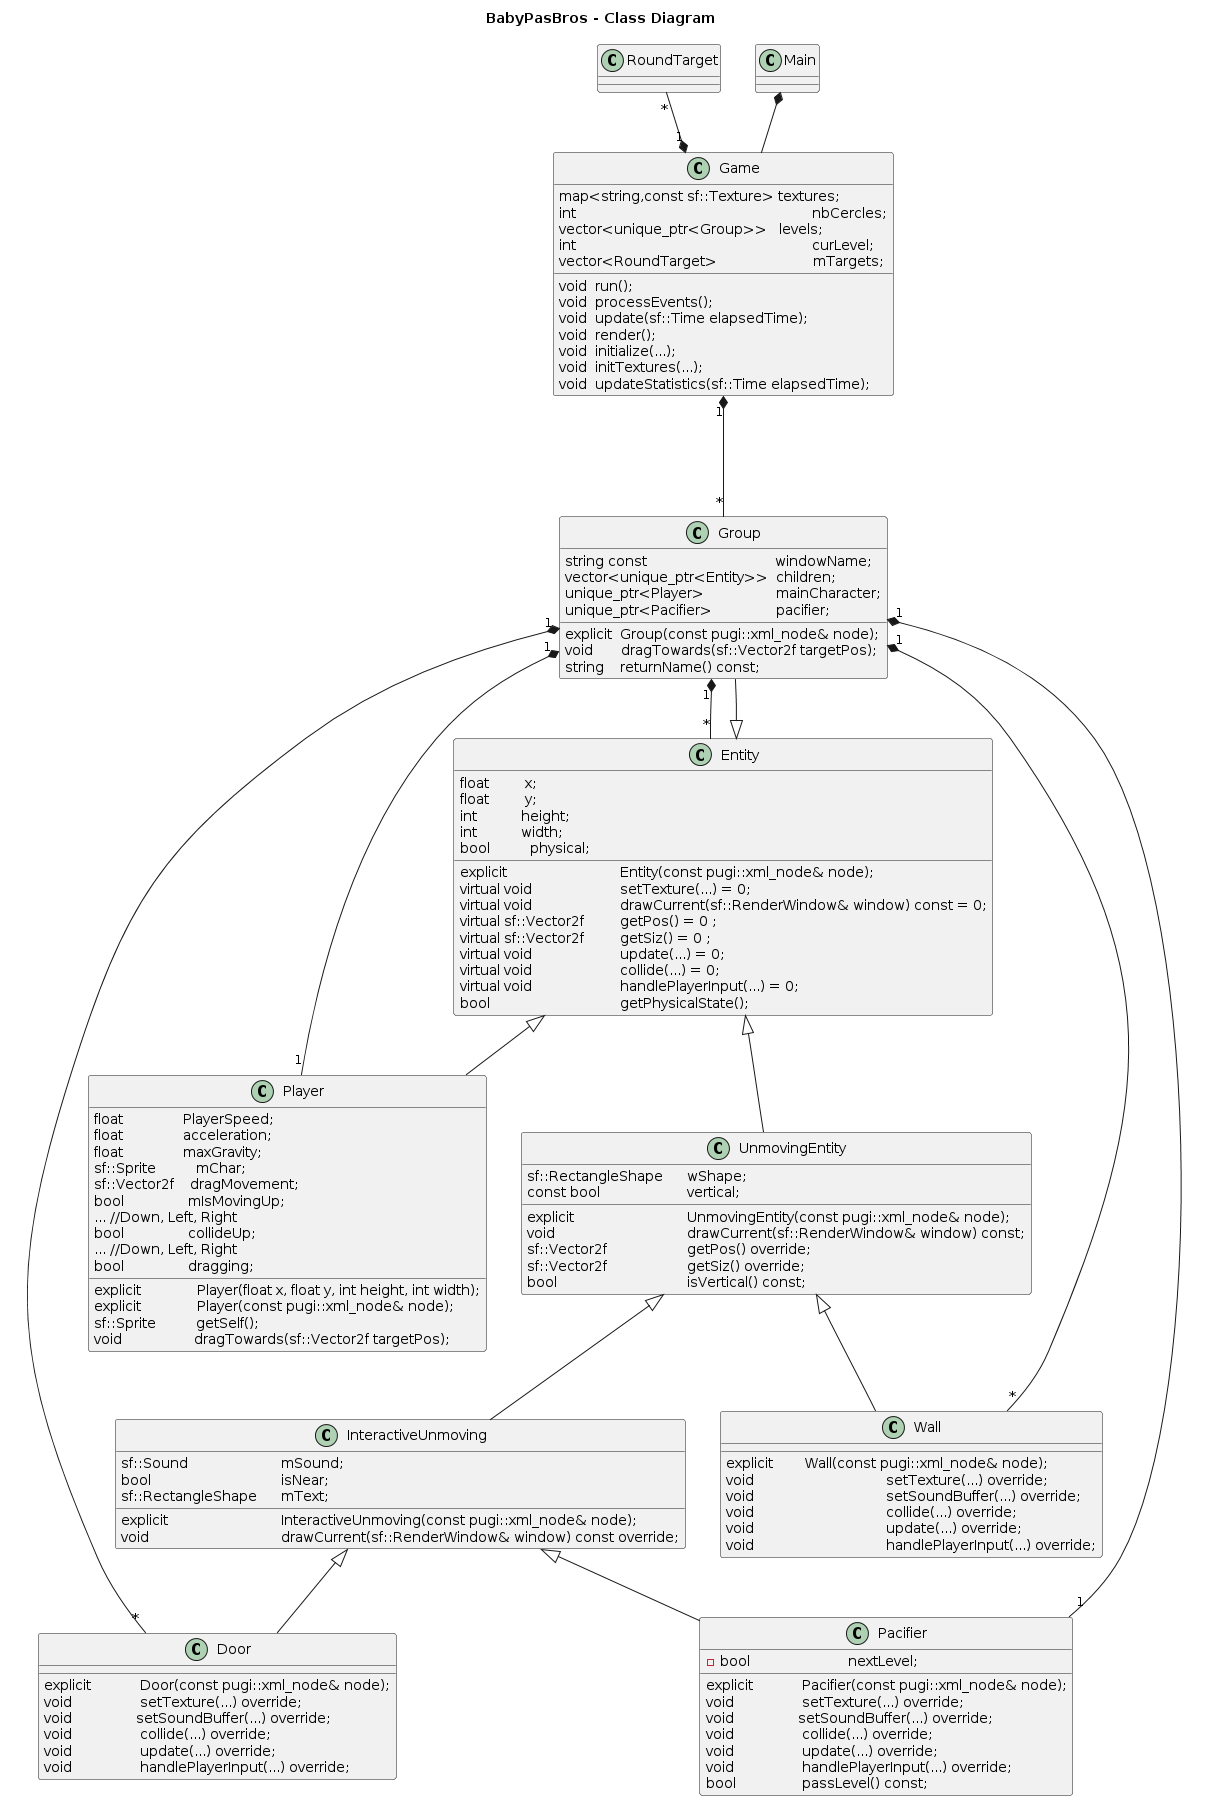

The diagram above was rendered by PlantUML. Its source (embedded in the PNG):
@startuml
title BabyPasBros - Class Diagram


class Game {
void  run();
void  processEvents();
void  update(sf::Time elapsedTime);
void  render();
void  initialize(...);
void  initTextures(...);
void  updateStatistics(sf::Time elapsedTime);	


map<string,const sf::Texture> textures;
int                                                           nbCercles;
vector<unique_ptr<Group>>   levels;
int                                                           curLevel;
vector<RoundTarget>                        mTargets;
}


class Main


class RoundTarget


class Entity {
explicit				Entity(const pugi::xml_node& node);
virtual void			setTexture(...) = 0;
virtual void			drawCurrent(sf::RenderWindow& window) const = 0;
virtual sf::Vector2f  	getPos() = 0 ;
virtual sf::Vector2f  	getSiz() = 0 ;
virtual void			update(...) = 0;
virtual void			collide(...) = 0;
virtual void			handlePlayerInput(...) = 0;
bool					getPhysicalState();

float         x;
float         y;
int           height;
int           width;
bool          physical;

}

class UnmovingEntity {
	explicit				UnmovingEntity(const pugi::xml_node& node);
	void					drawCurrent(sf::RenderWindow& window) const;
	sf::Vector2f			getPos() override;
	sf::Vector2f			getSiz() override;
	bool					isVertical() const;

	sf::RectangleShape	wShape;
	const bool			vertical;
}

class InteractiveUnmoving {
explicit				InteractiveUnmoving(const pugi::xml_node& node);
void					drawCurrent(sf::RenderWindow& window) const override;

sf::Sound			mSound;
bool				        isNear;
sf::RectangleShape	mText;
}


class Wall {
explicit        Wall(const pugi::xml_node& node);
	void					setTexture(...) override;
	void					setSoundBuffer(...) override;
	void					collide(...) override;
	void					update(...) override;
	void					handlePlayerInput(...) override;
}


class Door {
	explicit		Door(const pugi::xml_node& node);
	void			setTexture(...) override;
	void                setSoundBuffer(...) override;
	void			collide(...) override;
	void			update(...) override;
	void			handlePlayerInput(...) override;
}


class Player{
explicit              Player(float x, float y, int height, int width);
explicit              Player(const pugi::xml_node& node);
sf::Sprite          getSelf();
void                  dragTowards(sf::Vector2f targetPos);

float               PlayerSpeed;
float               acceleration;
float               maxGravity;
sf::Sprite          mChar;
sf::Vector2f    dragMovement;
bool                mIsMovingUp;
... //Down, Left, Right
bool                collideUp;
... //Down, Left, Right
bool                dragging;
}


class Group {
explicit  Group(const pugi::xml_node& node);
void       dragTowards(sf::Vector2f targetPos);
string    returnName() const;
string const                                windowName;
vector<unique_ptr<Entity>>  children;
unique_ptr<Player>                  mainCharacter;
unique_ptr<Pacifier>                pacifier;
}

class Pacifier {
	explicit		Pacifier(const pugi::xml_node& node);
	void			setTexture(...) override;
	void                setSoundBuffer(...) override;
	void			collide(...) override;
	void			update(...) override;
	void			handlePlayerInput(...) override;
	bool			passLevel() const;

	-bool				nextLevel;
}




Main *-- Game
Game "1" *-up- "*" RoundTarget
Game "1" *--- "*" Group
Entity <|-- UnmovingEntity
UnmovingEntity <|-- Wall
UnmovingEntity <|-- InteractiveUnmoving
Entity <|-- Player
Entity <|-- Group
InteractiveUnmoving <|-- Door
InteractiveUnmoving <|-- Pacifier
Group "1" *-- "*" Wall
Group "1" *-- "1" Player
Group "1" *-- "*" Door
Group "1" *-- "1" Pacifier
Group "1" *-- "*" Entity
@enduml